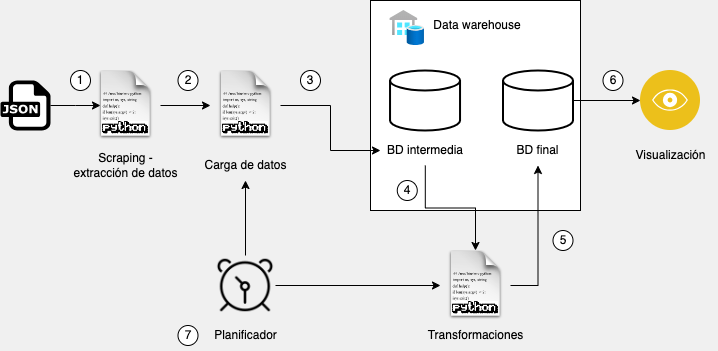

The diagram above was exported from draw.io. Its source (the exported page's mxGraphModel, read from the mxfile embedded in the PNG):
<mxGraphModel dx="1034" dy="554" grid="1" gridSize="10" guides="1" tooltips="1" connect="1" arrows="1" fold="1" page="1" pageScale="1" pageWidth="827" pageHeight="1169" background="#F0F0F0" math="0" shadow="0">
  <root>
    <mxCell id="0" />
    <mxCell id="1" parent="0" />
    <mxCell id="nnhBr_-3WTnv-eSvzRVJ-26" value="" style="edgeStyle=orthogonalEdgeStyle;rounded=0;orthogonalLoop=1;jettySize=auto;html=1;" parent="1" source="nnhBr_-3WTnv-eSvzRVJ-1" edge="1">
      <mxGeometry relative="1" as="geometry">
        <mxPoint x="120" y="235" as="targetPoint" />
      </mxGeometry>
    </mxCell>
    <mxCell id="nnhBr_-3WTnv-eSvzRVJ-1" value="" style="dashed=0;outlineConnect=0;html=1;align=center;labelPosition=center;verticalLabelPosition=bottom;verticalAlign=top;shape=mxgraph.weblogos.json" parent="1" vertex="1">
      <mxGeometry x="20" y="210" width="50" height="50" as="geometry" />
    </mxCell>
    <mxCell id="nnhBr_-3WTnv-eSvzRVJ-9" value="" style="whiteSpace=wrap;html=1;aspect=fixed;" parent="1" vertex="1">
      <mxGeometry x="390" y="130" width="210" height="210" as="geometry" />
    </mxCell>
    <mxCell id="nnhBr_-3WTnv-eSvzRVJ-12" value="" style="strokeWidth=2;html=1;shape=mxgraph.flowchart.database;whiteSpace=wrap;" parent="1" vertex="1">
      <mxGeometry x="409.53999999999996" y="200" width="70" height="60" as="geometry" />
    </mxCell>
    <mxCell id="nnhBr_-3WTnv-eSvzRVJ-28" style="edgeStyle=orthogonalEdgeStyle;rounded=0;orthogonalLoop=1;jettySize=auto;html=1;exitX=1;exitY=0.5;exitDx=0;exitDy=0;exitPerimeter=0;entryX=0;entryY=0.5;entryDx=0;entryDy=0;" parent="1" source="nnhBr_-3WTnv-eSvzRVJ-13" target="nnhBr_-3WTnv-eSvzRVJ-27" edge="1">
      <mxGeometry relative="1" as="geometry" />
    </mxCell>
    <mxCell id="nnhBr_-3WTnv-eSvzRVJ-13" value="" style="strokeWidth=2;html=1;shape=mxgraph.flowchart.database;whiteSpace=wrap;" parent="1" vertex="1">
      <mxGeometry x="522.5" y="200" width="70" height="60" as="geometry" />
    </mxCell>
    <mxCell id="nnhBr_-3WTnv-eSvzRVJ-14" value="" style="image;aspect=fixed;html=1;points=[];align=center;fontSize=12;image=img/lib/azure2/integration/SQL_Data_Warehouses.svg;" parent="1" vertex="1">
      <mxGeometry x="409.53999999999996" y="140" width="34.46" height="35" as="geometry" />
    </mxCell>
    <mxCell id="nnhBr_-3WTnv-eSvzRVJ-24" value="" style="edgeStyle=orthogonalEdgeStyle;rounded=0;orthogonalLoop=1;jettySize=auto;html=1;" parent="1" source="nnhBr_-3WTnv-eSvzRVJ-15" target="nnhBr_-3WTnv-eSvzRVJ-23" edge="1">
      <mxGeometry relative="1" as="geometry" />
    </mxCell>
    <mxCell id="nnhBr_-3WTnv-eSvzRVJ-15" value="BD intermedia" style="text;html=1;strokeColor=none;fillColor=none;align=center;verticalAlign=middle;whiteSpace=wrap;rounded=0;" parent="1" vertex="1">
      <mxGeometry x="400" y="265" width="89.54" height="30" as="geometry" />
    </mxCell>
    <mxCell id="nnhBr_-3WTnv-eSvzRVJ-16" value="BD final" style="text;html=1;strokeColor=none;fillColor=none;align=center;verticalAlign=middle;whiteSpace=wrap;rounded=0;" parent="1" vertex="1">
      <mxGeometry x="510" y="265" width="95" height="30" as="geometry" />
    </mxCell>
    <mxCell id="nnhBr_-3WTnv-eSvzRVJ-18" value="Data warehouse" style="text;html=1;strokeColor=none;fillColor=none;align=center;verticalAlign=middle;whiteSpace=wrap;rounded=0;" parent="1" vertex="1">
      <mxGeometry x="444" y="140" width="106" height="30" as="geometry" />
    </mxCell>
    <mxCell id="nnhBr_-3WTnv-eSvzRVJ-22" value="" style="edgeStyle=orthogonalEdgeStyle;rounded=0;orthogonalLoop=1;jettySize=auto;html=1;" parent="1" source="nnhBr_-3WTnv-eSvzRVJ-21" target="nnhBr_-3WTnv-eSvzRVJ-15" edge="1">
      <mxGeometry relative="1" as="geometry" />
    </mxCell>
    <mxCell id="nnhBr_-3WTnv-eSvzRVJ-21" value="" style="shape=image;html=1;verticalAlign=top;verticalLabelPosition=bottom;labelBackgroundColor=#ffffff;imageAspect=0;aspect=fixed;image=https://cdn1.iconfinder.com/data/icons/DarkGlass_Reworked/128x128/mimetypes/source_py.png" parent="1" vertex="1">
      <mxGeometry x="230" y="200" width="70" height="70" as="geometry" />
    </mxCell>
    <mxCell id="nnhBr_-3WTnv-eSvzRVJ-25" style="edgeStyle=orthogonalEdgeStyle;rounded=0;orthogonalLoop=1;jettySize=auto;html=1;exitX=1;exitY=0.5;exitDx=0;exitDy=0;" parent="1" source="nnhBr_-3WTnv-eSvzRVJ-23" target="nnhBr_-3WTnv-eSvzRVJ-16" edge="1">
      <mxGeometry relative="1" as="geometry" />
    </mxCell>
    <mxCell id="nnhBr_-3WTnv-eSvzRVJ-23" value="" style="shape=image;html=1;verticalAlign=top;verticalLabelPosition=bottom;labelBackgroundColor=#ffffff;imageAspect=0;aspect=fixed;image=https://cdn1.iconfinder.com/data/icons/DarkGlass_Reworked/128x128/mimetypes/source_py.png" parent="1" vertex="1">
      <mxGeometry x="460" y="380" width="70" height="70" as="geometry" />
    </mxCell>
    <mxCell id="nnhBr_-3WTnv-eSvzRVJ-27" value="" style="image;aspect=fixed;perimeter=ellipsePerimeter;html=1;align=center;shadow=0;dashed=0;fontColor=#4277BB;labelBackgroundColor=default;fontSize=12;spacingTop=3;image=img/lib/ibm/applications/visualization.svg;" parent="1" vertex="1">
      <mxGeometry x="660" y="200" width="60" height="60" as="geometry" />
    </mxCell>
    <mxCell id="nnhBr_-3WTnv-eSvzRVJ-29" value="Visualización" style="text;html=1;strokeColor=none;fillColor=none;align=center;verticalAlign=middle;whiteSpace=wrap;rounded=0;" parent="1" vertex="1">
      <mxGeometry x="642.5" y="270" width="95" height="30" as="geometry" />
    </mxCell>
    <mxCell id="nnhBr_-3WTnv-eSvzRVJ-30" value="Transformaciones" style="text;html=1;strokeColor=none;fillColor=none;align=center;verticalAlign=middle;whiteSpace=wrap;rounded=0;" parent="1" vertex="1">
      <mxGeometry x="447.5" y="450" width="95" height="30" as="geometry" />
    </mxCell>
    <mxCell id="nnhBr_-3WTnv-eSvzRVJ-31" value="Carga de datos" style="text;html=1;strokeColor=none;fillColor=none;align=center;verticalAlign=middle;whiteSpace=wrap;rounded=0;" parent="1" vertex="1">
      <mxGeometry x="217.5" y="280" width="95" height="30" as="geometry" />
    </mxCell>
    <mxCell id="nnhBr_-3WTnv-eSvzRVJ-32" value="1" style="ellipse;whiteSpace=wrap;html=1;aspect=fixed;" parent="1" vertex="1">
      <mxGeometry x="90" y="200" width="20" height="20" as="geometry" />
    </mxCell>
    <mxCell id="nnhBr_-3WTnv-eSvzRVJ-34" value="2" style="ellipse;whiteSpace=wrap;html=1;aspect=fixed;" parent="1" vertex="1">
      <mxGeometry x="197.5" y="200" width="20" height="20" as="geometry" />
    </mxCell>
    <mxCell id="nnhBr_-3WTnv-eSvzRVJ-36" value="4" style="ellipse;whiteSpace=wrap;html=1;aspect=fixed;" parent="1" vertex="1">
      <mxGeometry x="416.77" y="310" width="20" height="20" as="geometry" />
    </mxCell>
    <mxCell id="nnhBr_-3WTnv-eSvzRVJ-37" value="5" style="ellipse;whiteSpace=wrap;html=1;aspect=fixed;" parent="1" vertex="1">
      <mxGeometry x="572.5" y="360" width="20" height="20" as="geometry" />
    </mxCell>
    <mxCell id="nnhBr_-3WTnv-eSvzRVJ-38" value="6" style="ellipse;whiteSpace=wrap;html=1;aspect=fixed;" parent="1" vertex="1">
      <mxGeometry x="622.5" y="200" width="20" height="20" as="geometry" />
    </mxCell>
    <mxCell id="nnhBr_-3WTnv-eSvzRVJ-44" style="edgeStyle=orthogonalEdgeStyle;rounded=0;orthogonalLoop=1;jettySize=auto;html=1;entryX=0;entryY=0.5;entryDx=0;entryDy=0;" parent="1" source="nnhBr_-3WTnv-eSvzRVJ-42" target="nnhBr_-3WTnv-eSvzRVJ-23" edge="1">
      <mxGeometry relative="1" as="geometry" />
    </mxCell>
    <mxCell id="nnhBr_-3WTnv-eSvzRVJ-45" style="edgeStyle=orthogonalEdgeStyle;rounded=0;orthogonalLoop=1;jettySize=auto;html=1;exitX=0.5;exitY=0;exitDx=0;exitDy=0;entryX=0.5;entryY=1;entryDx=0;entryDy=0;" parent="1" source="nnhBr_-3WTnv-eSvzRVJ-42" target="nnhBr_-3WTnv-eSvzRVJ-31" edge="1">
      <mxGeometry relative="1" as="geometry" />
    </mxCell>
    <mxCell id="nnhBr_-3WTnv-eSvzRVJ-42" value="" style="shape=image;html=1;verticalAlign=top;verticalLabelPosition=bottom;labelBackgroundColor=#ffffff;imageAspect=0;aspect=fixed;image=https://cdn4.iconfinder.com/data/icons/48-bubbles/48/35.Alarm-Clock-128.png" parent="1" vertex="1">
      <mxGeometry x="235" y="385" width="60" height="60" as="geometry" />
    </mxCell>
    <mxCell id="nnhBr_-3WTnv-eSvzRVJ-43" value="Planificador" style="text;html=1;strokeColor=none;fillColor=none;align=center;verticalAlign=middle;whiteSpace=wrap;rounded=0;" parent="1" vertex="1">
      <mxGeometry x="217.5" y="450" width="95" height="30" as="geometry" />
    </mxCell>
    <mxCell id="nnhBr_-3WTnv-eSvzRVJ-46" value="7" style="ellipse;whiteSpace=wrap;html=1;aspect=fixed;" parent="1" vertex="1">
      <mxGeometry x="197.5" y="455" width="20" height="20" as="geometry" />
    </mxCell>
    <mxCell id="lRBtfHDR8Oqc6Q6OoaXz-5" value="" style="edgeStyle=orthogonalEdgeStyle;rounded=0;orthogonalLoop=1;jettySize=auto;html=1;" edge="1" parent="1" source="lRBtfHDR8Oqc6Q6OoaXz-1" target="nnhBr_-3WTnv-eSvzRVJ-21">
      <mxGeometry relative="1" as="geometry" />
    </mxCell>
    <mxCell id="lRBtfHDR8Oqc6Q6OoaXz-1" value="" style="shape=image;html=1;verticalAlign=top;verticalLabelPosition=bottom;labelBackgroundColor=#ffffff;imageAspect=0;aspect=fixed;image=https://cdn1.iconfinder.com/data/icons/DarkGlass_Reworked/128x128/mimetypes/source_py.png" vertex="1" parent="1">
      <mxGeometry x="110" y="200" width="70" height="70" as="geometry" />
    </mxCell>
    <mxCell id="lRBtfHDR8Oqc6Q6OoaXz-2" value="Scraping - extracción de datos" style="text;html=1;strokeColor=none;fillColor=none;align=center;verticalAlign=middle;whiteSpace=wrap;rounded=0;" vertex="1" parent="1">
      <mxGeometry x="88.75" y="280" width="112.5" height="30" as="geometry" />
    </mxCell>
    <mxCell id="lRBtfHDR8Oqc6Q6OoaXz-12" value="3" style="ellipse;whiteSpace=wrap;html=1;aspect=fixed;" vertex="1" parent="1">
      <mxGeometry x="320" y="200" width="20" height="20" as="geometry" />
    </mxCell>
  </root>
</mxGraphModel>